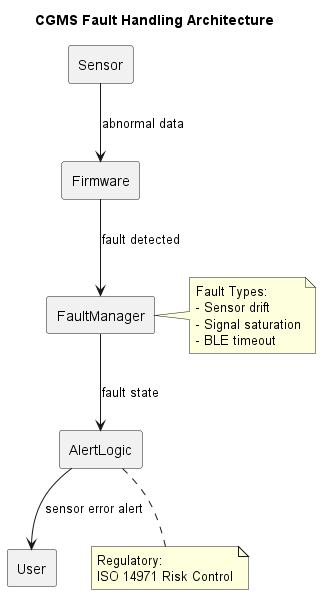

The diagram above was rendered by PlantUML. Its source (embedded in the PNG):
@startuml cgms_fault_handling
skinparam componentStyle rectangle

title CGMS Fault Handling Architecture

component Sensor
component Firmware
component FaultManager
component AlertLogic
component User

Sensor --> Firmware : abnormal data
Firmware --> FaultManager : fault detected
FaultManager --> AlertLogic : fault state
AlertLogic --> User : sensor error alert

note right of FaultManager
Fault Types:
- Sensor drift
- Signal saturation
- BLE timeout
end note

note bottom of AlertLogic
Regulatory:
ISO 14971 Risk Control
end note

@enduml